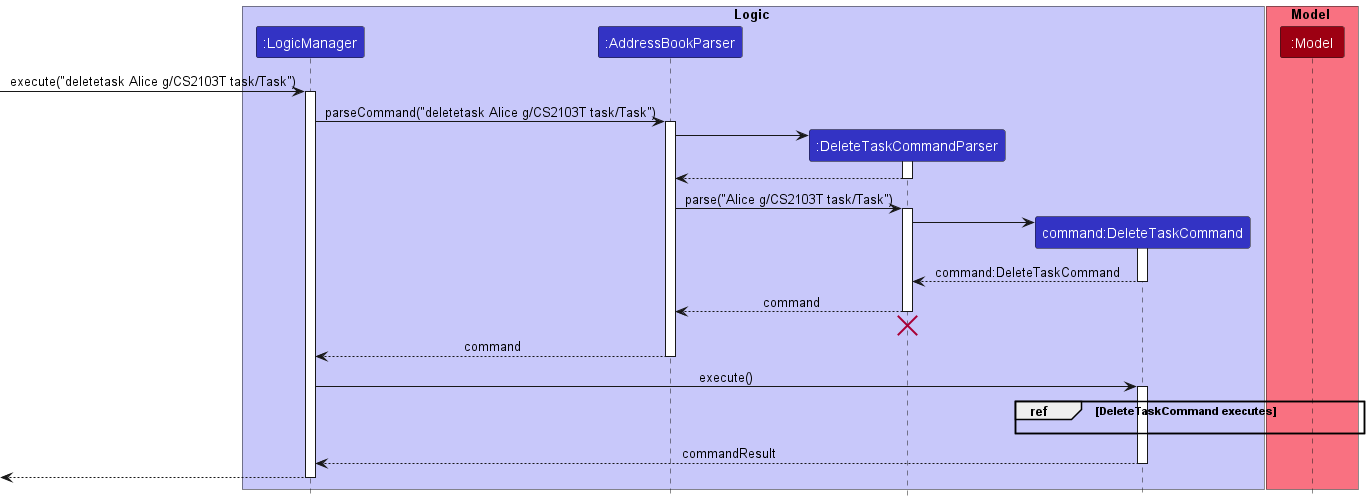

The diagram above was rendered by PlantUML. Its source (embedded in the PNG):
@startuml
!include style.puml

box Logic LOGIC_COLOR_T1
participant ":LogicManager" as LogicManager LOGIC_COLOR
participant ":AddressBookParser" as AddressBookParser LOGIC_COLOR
participant ":DeleteTaskCommandParser" as DeleteTaskCommandParser LOGIC_COLOR
participant "command:DeleteTaskCommand" as DeleteTaskCommand LOGIC_COLOR
end box

box Model MODEL_COLOR_T1
participant ":Model" as Model MODEL_COLOR
end box

[-> LogicManager : execute("deletetask Alice g/CS2103T task/Task")
activate LogicManager

LogicManager -> AddressBookParser : parseCommand("deletetask Alice g/CS2103T task/Task")
activate AddressBookParser

create DeleteTaskCommandParser
AddressBookParser -> DeleteTaskCommandParser
activate DeleteTaskCommandParser
return

AddressBookParser -> DeleteTaskCommandParser : parse("Alice g/CS2103T task/Task")
activate DeleteTaskCommandParser

create DeleteTaskCommand
DeleteTaskCommandParser -> DeleteTaskCommand
activate DeleteTaskCommand

return command:DeleteTaskCommand

deactivate DeleteTaskCommand

DeleteTaskCommandParser --> AddressBookParser : command
deactivate DeleteTaskCommandParser
DeleteTaskCommandParser -[hidden]-> AddressBookParser
destroy DeleteTaskCommandParser

AddressBookParser --> LogicManager : command
deactivate AddressBookParser

LogicManager -> DeleteTaskCommand : execute()
activate DeleteTaskCommand

group ref [DeleteTaskCommand executes]
DeleteTaskCommand -[hidden]-> Model
end

DeleteTaskCommand --> LogicManager : commandResult
deactivate DeleteTaskCommand

[<-- LogicManager
deactivate LogicManager

@enduml